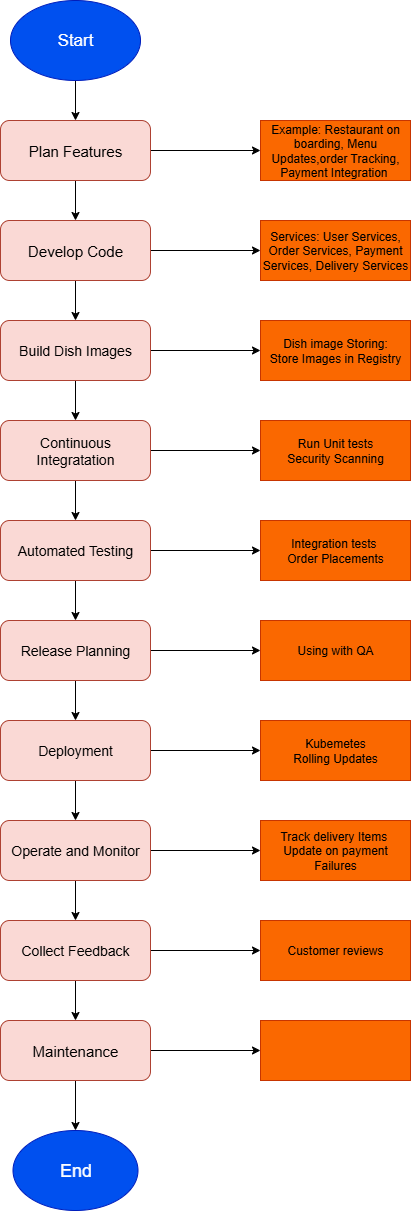

The diagram above was exported from draw.io. Its source (the exported page's mxGraphModel, read from the mxfile embedded in the PNG):
<mxGraphModel dx="3523" dy="562" grid="1" gridSize="10" guides="1" tooltips="1" connect="1" arrows="1" fold="1" page="1" pageScale="1" pageWidth="827" pageHeight="1169" math="0" shadow="0">
  <root>
    <mxCell id="0" />
    <mxCell id="1" parent="0" />
    <mxCell id="jLHTeyBmsZdosWof6ePx-25" style="edgeStyle=orthogonalEdgeStyle;rounded=0;orthogonalLoop=1;jettySize=auto;html=1;exitX=0.5;exitY=1;exitDx=0;exitDy=0;entryX=0.5;entryY=0;entryDx=0;entryDy=0;" edge="1" parent="1" source="jLHTeyBmsZdosWof6ePx-1" target="jLHTeyBmsZdosWof6ePx-11">
      <mxGeometry relative="1" as="geometry" />
    </mxCell>
    <mxCell id="jLHTeyBmsZdosWof6ePx-1" value="&lt;font style=&quot;font-size: 17px;&quot;&gt;Start&lt;/font&gt;" style="ellipse;whiteSpace=wrap;html=1;fillColor=#0050ef;strokeColor=#001DBC;fontColor=#ffffff;" vertex="1" parent="1">
      <mxGeometry x="-2160" y="20" width="130" height="80" as="geometry" />
    </mxCell>
    <mxCell id="jLHTeyBmsZdosWof6ePx-35" style="edgeStyle=orthogonalEdgeStyle;rounded=0;orthogonalLoop=1;jettySize=auto;html=1;exitX=0.5;exitY=1;exitDx=0;exitDy=0;entryX=0.5;entryY=0;entryDx=0;entryDy=0;" edge="1" parent="1" source="jLHTeyBmsZdosWof6ePx-2" target="jLHTeyBmsZdosWof6ePx-12">
      <mxGeometry relative="1" as="geometry" />
    </mxCell>
    <mxCell id="jLHTeyBmsZdosWof6ePx-45" style="edgeStyle=orthogonalEdgeStyle;rounded=0;orthogonalLoop=1;jettySize=auto;html=1;" edge="1" parent="1" source="jLHTeyBmsZdosWof6ePx-2" target="jLHTeyBmsZdosWof6ePx-18">
      <mxGeometry relative="1" as="geometry" />
    </mxCell>
    <mxCell id="jLHTeyBmsZdosWof6ePx-2" value="&lt;font style=&quot;font-size: 15px;&quot;&gt;Maintenance&lt;/font&gt;" style="rounded=1;whiteSpace=wrap;html=1;fillColor=#fad9d5;strokeColor=#ae4132;" vertex="1" parent="1">
      <mxGeometry x="-2170" y="1040" width="150" height="60" as="geometry" />
    </mxCell>
    <mxCell id="jLHTeyBmsZdosWof6ePx-34" style="edgeStyle=orthogonalEdgeStyle;rounded=0;orthogonalLoop=1;jettySize=auto;html=1;exitX=0.5;exitY=1;exitDx=0;exitDy=0;entryX=0.5;entryY=0;entryDx=0;entryDy=0;" edge="1" parent="1" source="jLHTeyBmsZdosWof6ePx-3" target="jLHTeyBmsZdosWof6ePx-2">
      <mxGeometry relative="1" as="geometry" />
    </mxCell>
    <mxCell id="jLHTeyBmsZdosWof6ePx-44" style="edgeStyle=orthogonalEdgeStyle;rounded=0;orthogonalLoop=1;jettySize=auto;html=1;exitX=1;exitY=0.5;exitDx=0;exitDy=0;" edge="1" parent="1" source="jLHTeyBmsZdosWof6ePx-3" target="jLHTeyBmsZdosWof6ePx-19">
      <mxGeometry relative="1" as="geometry" />
    </mxCell>
    <mxCell id="jLHTeyBmsZdosWof6ePx-3" value="&lt;font style=&quot;font-size: 14px;&quot;&gt;Collect Feedback&lt;/font&gt;" style="rounded=1;whiteSpace=wrap;html=1;fillColor=#fad9d5;strokeColor=#ae4132;" vertex="1" parent="1">
      <mxGeometry x="-2170" y="940" width="150" height="60" as="geometry" />
    </mxCell>
    <mxCell id="jLHTeyBmsZdosWof6ePx-33" style="edgeStyle=orthogonalEdgeStyle;rounded=0;orthogonalLoop=1;jettySize=auto;html=1;exitX=0.5;exitY=1;exitDx=0;exitDy=0;entryX=0.5;entryY=0;entryDx=0;entryDy=0;" edge="1" parent="1" source="jLHTeyBmsZdosWof6ePx-4" target="jLHTeyBmsZdosWof6ePx-3">
      <mxGeometry relative="1" as="geometry" />
    </mxCell>
    <mxCell id="jLHTeyBmsZdosWof6ePx-43" style="edgeStyle=orthogonalEdgeStyle;rounded=0;orthogonalLoop=1;jettySize=auto;html=1;exitX=1;exitY=0.5;exitDx=0;exitDy=0;entryX=0;entryY=0.5;entryDx=0;entryDy=0;" edge="1" parent="1" source="jLHTeyBmsZdosWof6ePx-4" target="jLHTeyBmsZdosWof6ePx-20">
      <mxGeometry relative="1" as="geometry" />
    </mxCell>
    <mxCell id="jLHTeyBmsZdosWof6ePx-4" value="&lt;font style=&quot;font-size: 14px;&quot;&gt;Operate and Monitor&lt;/font&gt;" style="rounded=1;whiteSpace=wrap;html=1;fillColor=#fad9d5;strokeColor=#ae4132;" vertex="1" parent="1">
      <mxGeometry x="-2170" y="840" width="150" height="60" as="geometry" />
    </mxCell>
    <mxCell id="jLHTeyBmsZdosWof6ePx-32" style="edgeStyle=orthogonalEdgeStyle;rounded=0;orthogonalLoop=1;jettySize=auto;html=1;exitX=0.5;exitY=1;exitDx=0;exitDy=0;entryX=0.5;entryY=0;entryDx=0;entryDy=0;" edge="1" parent="1" source="jLHTeyBmsZdosWof6ePx-5" target="jLHTeyBmsZdosWof6ePx-4">
      <mxGeometry relative="1" as="geometry" />
    </mxCell>
    <mxCell id="jLHTeyBmsZdosWof6ePx-42" style="edgeStyle=orthogonalEdgeStyle;rounded=0;orthogonalLoop=1;jettySize=auto;html=1;exitX=1;exitY=0.5;exitDx=0;exitDy=0;entryX=0;entryY=0.5;entryDx=0;entryDy=0;" edge="1" parent="1" source="jLHTeyBmsZdosWof6ePx-5" target="jLHTeyBmsZdosWof6ePx-21">
      <mxGeometry relative="1" as="geometry" />
    </mxCell>
    <mxCell id="jLHTeyBmsZdosWof6ePx-5" value="&lt;font style=&quot;font-size: 14px;&quot;&gt;Deployment&lt;/font&gt;" style="rounded=1;whiteSpace=wrap;html=1;fillColor=#fad9d5;strokeColor=#ae4132;" vertex="1" parent="1">
      <mxGeometry x="-2170" y="740" width="150" height="60" as="geometry" />
    </mxCell>
    <mxCell id="jLHTeyBmsZdosWof6ePx-31" style="edgeStyle=orthogonalEdgeStyle;rounded=0;orthogonalLoop=1;jettySize=auto;html=1;exitX=0.5;exitY=1;exitDx=0;exitDy=0;entryX=0.5;entryY=0;entryDx=0;entryDy=0;" edge="1" parent="1" source="jLHTeyBmsZdosWof6ePx-6" target="jLHTeyBmsZdosWof6ePx-5">
      <mxGeometry relative="1" as="geometry" />
    </mxCell>
    <mxCell id="jLHTeyBmsZdosWof6ePx-41" style="edgeStyle=orthogonalEdgeStyle;rounded=0;orthogonalLoop=1;jettySize=auto;html=1;exitX=1;exitY=0.5;exitDx=0;exitDy=0;entryX=0;entryY=0.5;entryDx=0;entryDy=0;" edge="1" parent="1" source="jLHTeyBmsZdosWof6ePx-6" target="jLHTeyBmsZdosWof6ePx-22">
      <mxGeometry relative="1" as="geometry" />
    </mxCell>
    <mxCell id="jLHTeyBmsZdosWof6ePx-6" value="&lt;font style=&quot;font-size: 14px;&quot;&gt;Release Planning&lt;/font&gt;" style="rounded=1;whiteSpace=wrap;html=1;fillColor=#fad9d5;strokeColor=#ae4132;" vertex="1" parent="1">
      <mxGeometry x="-2170" y="640" width="150" height="60" as="geometry" />
    </mxCell>
    <mxCell id="jLHTeyBmsZdosWof6ePx-30" style="edgeStyle=orthogonalEdgeStyle;rounded=0;orthogonalLoop=1;jettySize=auto;html=1;exitX=0.5;exitY=1;exitDx=0;exitDy=0;entryX=0.5;entryY=0;entryDx=0;entryDy=0;" edge="1" parent="1" source="jLHTeyBmsZdosWof6ePx-7" target="jLHTeyBmsZdosWof6ePx-6">
      <mxGeometry relative="1" as="geometry" />
    </mxCell>
    <mxCell id="jLHTeyBmsZdosWof6ePx-40" style="edgeStyle=orthogonalEdgeStyle;rounded=0;orthogonalLoop=1;jettySize=auto;html=1;exitX=1;exitY=0.5;exitDx=0;exitDy=0;entryX=0;entryY=0.5;entryDx=0;entryDy=0;" edge="1" parent="1" source="jLHTeyBmsZdosWof6ePx-7" target="jLHTeyBmsZdosWof6ePx-13">
      <mxGeometry relative="1" as="geometry" />
    </mxCell>
    <mxCell id="jLHTeyBmsZdosWof6ePx-7" value="&lt;font style=&quot;font-size: 14px;&quot;&gt;Automated Testing&lt;/font&gt;" style="rounded=1;whiteSpace=wrap;html=1;fillColor=#fad9d5;strokeColor=#ae4132;" vertex="1" parent="1">
      <mxGeometry x="-2170" y="540" width="150" height="60" as="geometry" />
    </mxCell>
    <mxCell id="jLHTeyBmsZdosWof6ePx-29" style="edgeStyle=orthogonalEdgeStyle;rounded=0;orthogonalLoop=1;jettySize=auto;html=1;exitX=0.5;exitY=1;exitDx=0;exitDy=0;entryX=0.5;entryY=0;entryDx=0;entryDy=0;" edge="1" parent="1" source="jLHTeyBmsZdosWof6ePx-8" target="jLHTeyBmsZdosWof6ePx-7">
      <mxGeometry relative="1" as="geometry" />
    </mxCell>
    <mxCell id="jLHTeyBmsZdosWof6ePx-39" style="edgeStyle=orthogonalEdgeStyle;rounded=0;orthogonalLoop=1;jettySize=auto;html=1;exitX=1;exitY=0.5;exitDx=0;exitDy=0;entryX=0;entryY=0.5;entryDx=0;entryDy=0;" edge="1" parent="1" source="jLHTeyBmsZdosWof6ePx-8" target="jLHTeyBmsZdosWof6ePx-14">
      <mxGeometry relative="1" as="geometry" />
    </mxCell>
    <mxCell id="jLHTeyBmsZdosWof6ePx-8" value="&lt;font style=&quot;font-size: 14px;&quot;&gt;Continuous Integratation&lt;/font&gt;" style="rounded=1;whiteSpace=wrap;html=1;fillColor=#fad9d5;strokeColor=#ae4132;" vertex="1" parent="1">
      <mxGeometry x="-2170" y="440" width="150" height="60" as="geometry" />
    </mxCell>
    <mxCell id="jLHTeyBmsZdosWof6ePx-28" style="edgeStyle=orthogonalEdgeStyle;rounded=0;orthogonalLoop=1;jettySize=auto;html=1;exitX=0.5;exitY=1;exitDx=0;exitDy=0;entryX=0.5;entryY=0;entryDx=0;entryDy=0;" edge="1" parent="1" source="jLHTeyBmsZdosWof6ePx-9" target="jLHTeyBmsZdosWof6ePx-8">
      <mxGeometry relative="1" as="geometry" />
    </mxCell>
    <mxCell id="jLHTeyBmsZdosWof6ePx-38" style="edgeStyle=orthogonalEdgeStyle;rounded=0;orthogonalLoop=1;jettySize=auto;html=1;exitX=1;exitY=0.5;exitDx=0;exitDy=0;entryX=0;entryY=0.5;entryDx=0;entryDy=0;" edge="1" parent="1" source="jLHTeyBmsZdosWof6ePx-9" target="jLHTeyBmsZdosWof6ePx-15">
      <mxGeometry relative="1" as="geometry" />
    </mxCell>
    <mxCell id="jLHTeyBmsZdosWof6ePx-9" value="&lt;font style=&quot;font-size: 14px;&quot;&gt;Build Dish Images&lt;/font&gt;" style="rounded=1;whiteSpace=wrap;html=1;fillColor=#fad9d5;strokeColor=#ae4132;" vertex="1" parent="1">
      <mxGeometry x="-2170" y="340" width="150" height="60" as="geometry" />
    </mxCell>
    <mxCell id="jLHTeyBmsZdosWof6ePx-27" style="edgeStyle=orthogonalEdgeStyle;rounded=0;orthogonalLoop=1;jettySize=auto;html=1;exitX=0.5;exitY=1;exitDx=0;exitDy=0;entryX=0.5;entryY=0;entryDx=0;entryDy=0;" edge="1" parent="1" source="jLHTeyBmsZdosWof6ePx-10" target="jLHTeyBmsZdosWof6ePx-9">
      <mxGeometry relative="1" as="geometry" />
    </mxCell>
    <mxCell id="jLHTeyBmsZdosWof6ePx-37" style="edgeStyle=orthogonalEdgeStyle;rounded=0;orthogonalLoop=1;jettySize=auto;html=1;exitX=1;exitY=0.5;exitDx=0;exitDy=0;entryX=0;entryY=0.5;entryDx=0;entryDy=0;" edge="1" parent="1" source="jLHTeyBmsZdosWof6ePx-10" target="jLHTeyBmsZdosWof6ePx-16">
      <mxGeometry relative="1" as="geometry" />
    </mxCell>
    <mxCell id="jLHTeyBmsZdosWof6ePx-10" value="&lt;font style=&quot;font-size: 15px;&quot;&gt;Develop Code&lt;/font&gt;" style="rounded=1;whiteSpace=wrap;html=1;fillColor=#fad9d5;strokeColor=#ae4132;" vertex="1" parent="1">
      <mxGeometry x="-2170" y="240" width="150" height="60" as="geometry" />
    </mxCell>
    <mxCell id="jLHTeyBmsZdosWof6ePx-26" style="edgeStyle=orthogonalEdgeStyle;rounded=0;orthogonalLoop=1;jettySize=auto;html=1;exitX=0.5;exitY=1;exitDx=0;exitDy=0;entryX=0.5;entryY=0;entryDx=0;entryDy=0;" edge="1" parent="1" source="jLHTeyBmsZdosWof6ePx-11" target="jLHTeyBmsZdosWof6ePx-10">
      <mxGeometry relative="1" as="geometry" />
    </mxCell>
    <mxCell id="jLHTeyBmsZdosWof6ePx-36" style="edgeStyle=orthogonalEdgeStyle;rounded=0;orthogonalLoop=1;jettySize=auto;html=1;exitX=1;exitY=0.5;exitDx=0;exitDy=0;entryX=0;entryY=0.5;entryDx=0;entryDy=0;" edge="1" parent="1" source="jLHTeyBmsZdosWof6ePx-11" target="jLHTeyBmsZdosWof6ePx-17">
      <mxGeometry relative="1" as="geometry" />
    </mxCell>
    <mxCell id="jLHTeyBmsZdosWof6ePx-11" value="&lt;font style=&quot;font-size: 15px;&quot;&gt;Plan Features&lt;/font&gt;" style="rounded=1;whiteSpace=wrap;html=1;fillColor=#fad9d5;strokeColor=#ae4132;" vertex="1" parent="1">
      <mxGeometry x="-2170" y="140" width="150" height="60" as="geometry" />
    </mxCell>
    <mxCell id="jLHTeyBmsZdosWof6ePx-12" value="&lt;font style=&quot;font-size: 18px;&quot;&gt;End&lt;/font&gt;" style="ellipse;whiteSpace=wrap;html=1;fillColor=#0050ef;fontColor=#ffffff;strokeColor=#001DBC;" vertex="1" parent="1">
      <mxGeometry x="-2157.5" y="1150" width="125" height="80" as="geometry" />
    </mxCell>
    <mxCell id="jLHTeyBmsZdosWof6ePx-13" value="Integration tests&amp;nbsp;&lt;div&gt;Order Placements&lt;/div&gt;" style="rounded=0;whiteSpace=wrap;html=1;fillColor=#fa6800;fontColor=#000000;strokeColor=#C73500;" vertex="1" parent="1">
      <mxGeometry x="-1910" y="540" width="150" height="60" as="geometry" />
    </mxCell>
    <mxCell id="jLHTeyBmsZdosWof6ePx-14" value="Run Unit tests&lt;div&gt;Security Scanning&lt;/div&gt;" style="rounded=0;whiteSpace=wrap;html=1;fillColor=#fa6800;fontColor=#000000;strokeColor=#C73500;" vertex="1" parent="1">
      <mxGeometry x="-1910" y="440" width="150" height="60" as="geometry" />
    </mxCell>
    <mxCell id="jLHTeyBmsZdosWof6ePx-15" value="Dish image Storing:&lt;div&gt;Store Images in Registry&lt;/div&gt;" style="rounded=0;whiteSpace=wrap;html=1;fillColor=#fa6800;fontColor=#000000;strokeColor=#C73500;" vertex="1" parent="1">
      <mxGeometry x="-1910" y="340" width="150" height="60" as="geometry" />
    </mxCell>
    <mxCell id="jLHTeyBmsZdosWof6ePx-16" value="Services: User Services, Order Services, Payment Services, Delivery Services" style="rounded=0;whiteSpace=wrap;html=1;fillColor=#fa6800;fontColor=#000000;strokeColor=#C73500;" vertex="1" parent="1">
      <mxGeometry x="-1910" y="240" width="150" height="60" as="geometry" />
    </mxCell>
    <mxCell id="jLHTeyBmsZdosWof6ePx-17" value="Example:&amp;nbsp;&lt;span style=&quot;background-color: transparent; color: light-dark(rgb(0, 0, 0), rgb(237, 237, 237));&quot;&gt;Restaurant on boarding, Menu Updates,&lt;/span&gt;&lt;span style=&quot;background-color: transparent; color: light-dark(rgb(0, 0, 0), rgb(237, 237, 237));&quot;&gt;order Tracking, Payment Integration&amp;nbsp;&lt;/span&gt;" style="rounded=0;whiteSpace=wrap;html=1;fillColor=#fa6800;fontColor=#000000;strokeColor=#C73500;" vertex="1" parent="1">
      <mxGeometry x="-1910" y="140" width="150" height="60" as="geometry" />
    </mxCell>
    <mxCell id="jLHTeyBmsZdosWof6ePx-18" value="" style="rounded=0;whiteSpace=wrap;html=1;fillColor=#fa6800;fontColor=#000000;strokeColor=#C73500;" vertex="1" parent="1">
      <mxGeometry x="-1910" y="1040" width="150" height="60" as="geometry" />
    </mxCell>
    <mxCell id="jLHTeyBmsZdosWof6ePx-19" value="Customer reviews" style="rounded=0;whiteSpace=wrap;html=1;fillColor=#fa6800;fontColor=#000000;strokeColor=#C73500;" vertex="1" parent="1">
      <mxGeometry x="-1910" y="940" width="150" height="60" as="geometry" />
    </mxCell>
    <mxCell id="jLHTeyBmsZdosWof6ePx-20" value="Track delivery Items&amp;nbsp;&lt;div&gt;Update on payment Failures&lt;/div&gt;" style="rounded=0;whiteSpace=wrap;html=1;fillColor=#fa6800;fontColor=#000000;strokeColor=#C73500;" vertex="1" parent="1">
      <mxGeometry x="-1910" y="840" width="150" height="60" as="geometry" />
    </mxCell>
    <mxCell id="jLHTeyBmsZdosWof6ePx-21" value="Kubemetes&lt;div&gt;&lt;span style=&quot;background-color: transparent; color: light-dark(rgb(0, 0, 0), rgb(237, 237, 237));&quot;&gt;Rolling Updates&lt;/span&gt;&lt;/div&gt;" style="rounded=0;whiteSpace=wrap;html=1;fillColor=#fa6800;fontColor=#000000;strokeColor=#C73500;" vertex="1" parent="1">
      <mxGeometry x="-1910" y="740" width="150" height="60" as="geometry" />
    </mxCell>
    <mxCell id="jLHTeyBmsZdosWof6ePx-22" value="Using with QA" style="rounded=0;whiteSpace=wrap;html=1;fillColor=#fa6800;fontColor=#000000;strokeColor=#C73500;" vertex="1" parent="1">
      <mxGeometry x="-1910" y="640" width="150" height="60" as="geometry" />
    </mxCell>
  </root>
</mxGraphModel>